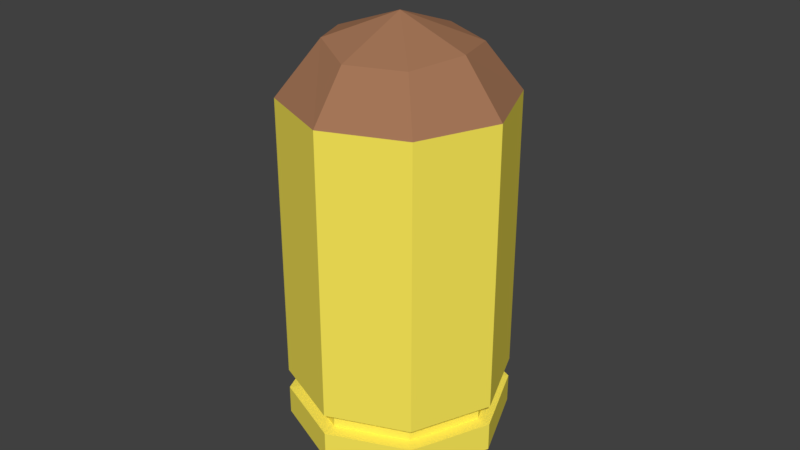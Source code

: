 # Source: HouseObject008.blend  (saved by Blender 2.78.0; exported with 4.5.12 LTS)
import bpy
from mathutils import Matrix  # noqa: F401  (used for matrix-valued properties, if any)

bpy.ops.wm.read_factory_settings(use_empty=True)
scene = bpy.context.scene
scene.name = 'Scene'

# ---- collections
col_collection_1 = bpy.data.collections.new('Collection 1'); scene.collection.children.link(col_collection_1)

# ---- materials (node trees are filled in below, after node groups)
mat_material_001 = bpy.data.materials.new('Material.001')
mat_material_001.alpha_threshold = 0.0
mat_material_001.use_transparent_shadow = False
mat_material_001.diffuse_color = (1.0, 0.8447, 0.1017, 1.0)
mat_material_001.roughness = 0.5
mat_material_003 = bpy.data.materials.new('Material.003')
mat_material_003.alpha_threshold = 0.0
mat_material_003.use_transparent_shadow = False
mat_material_003.diffuse_color = (0.3757, 0.1823, 0.09782, 1.0)
mat_material_003.roughness = 0.5

# ---- material node trees

# ---- world
world_world = bpy.data.worlds.new('World'); scene.world = world_world
world_world.color = (0.05088, 0.05088, 0.05088)
world_world.use_sun_shadow = False
world_world.sun_shadow_jitter_overblur = 0.0
world_world.cycles.sampling_method = 'MANUAL'

# ---- meshes
me_cylinder_001 = bpy.data.meshes.new('Cylinder.001')
me_cylinder_001.from_pydata([(-0.0008101, 0.000782, 0.08621), (0.02764, 0.02145, -0.04483), (0.02764, 0.02145, 0.06205), (0.03392, -0.004719, -0.04483), (0.03392, -0.004719, 0.06205), (0.01986, -0.02766, -0.04483), (0.01986, -0.02766, 0.06205), (-0.006311, -0.03395, -0.04483), (-0.006311, -0.03395, 0.06205), (-0.02926, -0.01989, -0.04483), (-0.02926, -0.01989, 0.06205), (-0.03554, 0.006283, -0.04483), (-0.03554, 0.006283, 0.06205), (-0.02148, 0.02923, -0.04483), (-0.02148, 0.02923, 0.06205), (0.00469, 0.03551, -0.04483), (0.00469, 0.03551, 0.06205), (0.002762, 0.02345, 0.0777), (-0.004551, -0.02273, 0.07677), (0.01771, 0.01426, 0.07773), (-0.02221, 0.004188, 0.07904), (-0.01435, 0.01942, 0.07761), (-0.02005, -0.01316, 0.07683), (0.0124, -0.0174, 0.07815), (0.02269, -0.002924, 0.07678), (0.02764, 0.02145, -0.03554), (0.03392, -0.004719, -0.03554), (0.01986, -0.02766, -0.03554), (-0.006311, -0.03395, -0.03554), (-0.02926, -0.01989, -0.03554), (-0.03554, 0.006283, -0.03554), (-0.02148, 0.02923, -0.03554), (0.00469, 0.03551, -0.03554), (0.02764, 0.02145, -0.02893), (0.03392, -0.004719, -0.02893), (0.01986, -0.02766, -0.02893), (-0.006311, -0.03395, -0.02893), (-0.02926, -0.01989, -0.02893), (-0.03554, 0.006283, -0.02893), (-0.02148, 0.02923, -0.02893), (0.00469, 0.03551, -0.02893), (0.02976, -0.004059, -0.02933), (0.01738, -0.02426, -0.02933), (-0.005651, -0.02979, -0.02933), (-0.02585, -0.01741, -0.02933), (-0.03138, 0.005623, -0.02933), (-0.019, 0.02582, -0.02933), (0.004031, 0.03135, -0.02933), (0.02423, 0.01897, -0.02933), (0.02976, -0.004059, -0.03515), (0.01738, -0.02426, -0.03515), (-0.005651, -0.02979, -0.03515), (-0.02585, -0.01741, -0.03515), (-0.03138, 0.005623, -0.03515), (-0.019, 0.02582, -0.03515), (0.004031, 0.03135, -0.03515), (0.02423, 0.01897, -0.03515)], [], [(33, 2, 4, 34), (0, 24, 19), (34, 4, 6, 35), (12, 20, 21, 14), (35, 6, 8, 36), (6, 23, 18, 8), (36, 8, 10, 37), (14, 21, 17, 16), (37, 10, 12, 38), (8, 18, 22, 10), (38, 12, 14, 39), (4, 24, 23, 6), (39, 14, 16, 40), (40, 16, 2, 33), (1, 3, 5, 7, 9, 11, 13, 15), (15, 32, 25, 1), (10, 22, 20, 12), (2, 16, 17, 19), (18, 23, 0), (22, 18, 0), (20, 22, 0), (21, 20, 0), (19, 17, 0), (17, 21, 0), (23, 24, 0), (19, 24, 4, 2), (13, 31, 32, 15), (11, 30, 31, 13), (9, 29, 30, 11), (7, 28, 29, 9), (5, 27, 28, 7), (3, 26, 27, 5), (1, 25, 26, 3), (47, 40, 33, 48), (46, 39, 40, 47), (45, 38, 39, 46), (44, 37, 38, 45), (43, 36, 37, 44), (42, 35, 36, 43), (41, 34, 35, 42), (48, 33, 34, 41), (56, 48, 41, 49), (49, 41, 42, 50), (50, 42, 43, 51), (51, 43, 44, 52), (52, 44, 45, 53), (53, 45, 46, 54), (54, 46, 47, 55), (55, 47, 48, 56), (32, 55, 56, 25), (31, 54, 55, 32), (30, 53, 54, 31), (29, 52, 53, 30), (28, 51, 52, 29), (27, 50, 51, 28), (26, 49, 50, 27), (25, 56, 49, 26)])
me_cylinder_001.polygons.foreach_set('material_index', [0, 1, 0, 1, 0, 1, 0, 1, 0, 1, 0, 1, 0, 0, 0, 0, 1, 1, 1, 1, 1, 1, 1, 1, 1, 1, 0, 0, 0, 0, 0, 0, 0, 0, 0, 0, 0, 0, 0, 0, 0, 0, 0, 0, 0, 0, 0, 0, 0, 0, 0, 0, 0, 0, 0, 0, 0])
me_cylinder_001.materials.append(mat_material_001)
me_cylinder_001.materials.append(mat_material_003)
me_cylinder_001.use_remesh_preserve_volume = False
me_cylinder_001.use_remesh_preserve_attributes = False
me_cylinder_001.use_mirror_vertex_groups = False
me_cylinder_001.update()

# ---- objects
ob_cylinder = bpy.data.objects.new('Cylinder', me_cylinder_001)

# ---- transforms, parenting, visibility, modifiers, constraints
ob_cylinder.location = (0.0, 0.0, 0.001214)
ob_cylinder.rotation_euler = (0.0, 0.0, 0.9425)
ob_cylinder.scale = (0.9826, 0.9826, 0.9826)
ob_cylinder.lineart.crease_threshold = 0.0

# ---- collection membership
col_collection_1.objects.link(ob_cylinder)

# ---- scene / render settings (as saved in the file)
scene.frame_start = 1; scene.frame_end = 250; scene.frame_set(1)
scene.render.engine = 'BLENDER_EEVEE_NEXT'
scene.render.resolution_percentage = 50
scene.render.dither_intensity = 0.0
scene.cycles.use_denoising = False
scene.cycles.samples = 128
scene.cycles.sampling_pattern = 'TABULATED_SOBOL'
scene.cycles.light_sampling_threshold = 0.0
scene.cycles.use_adaptive_sampling = False
scene.cycles.use_light_tree = False
scene.cycles.blur_glossy = 0.0
scene.cycles.sample_clamp_indirect = 0.0
scene.view_settings.view_transform = 'Standard'
bpy.context.view_layer.update()

# ---- added for rendering (the .blend has no active camera and no usable light): camera, sun
cam_auto = bpy.data.cameras.new('AutoCamera')
cam_auto.lens = 50.0
cam_auto.sensor_width = 36.0
cam_auto.clip_end = 1000.0
ob_auto_camera = bpy.data.objects.new('AutoCamera', cam_auto)
scene.collection.objects.link(ob_auto_camera)
ob_auto_camera.location = (0.183955, -0.222246, 0.169577)
ob_auto_camera.rotation_euler = (1.09748, -7.21219e-08, 0.694738)
scene.camera = ob_auto_camera
light_auto_sun = bpy.data.lights.new('AutoSun', 'SUN')
light_auto_sun.energy = 3.0
light_auto_sun.angle = 0.0523599
ob_auto_sun = bpy.data.objects.new('AutoSun', light_auto_sun)
scene.collection.objects.link(ob_auto_sun)
ob_auto_sun.rotation_euler = (0.872665, 0.174533, 0.523599)
bpy.context.view_layer.update()
